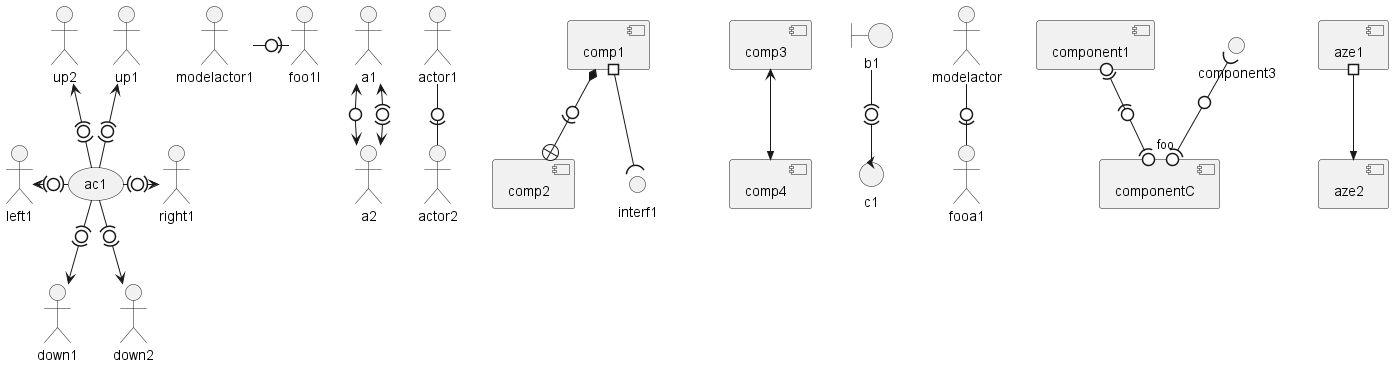

The diagram above was rendered by PlantUML. Its source (embedded in the PNG):
@startuml
actor a1
actor a2
a1 <-0-> a2
a1 <-(0)-> a2

(ac1) -le(0)-> left1
ac1 -ri(0)-> right1
ac1 -up(0)-> up1
ac1 -up(0)-> up2
ac1 -do(0)-> down1
ac1 -do(0)-> down2

actor1 -0)- actor2

component comp1
component comp2
comp1 *-0)-+ comp2
interface interf1
comp1 #--( interf1

[comp3] <-->> [comp4]

boundary b1
control c1
b1 -(0)- c1

:modelactor: -0)- fooa1

:modelactor1: -ri0)- foo1l

[component1] 0)-(0-(0 [componentC]
() component3 )-0-(0 "foo" [componentC]

[aze1] #-->> [aze2]

@enduml